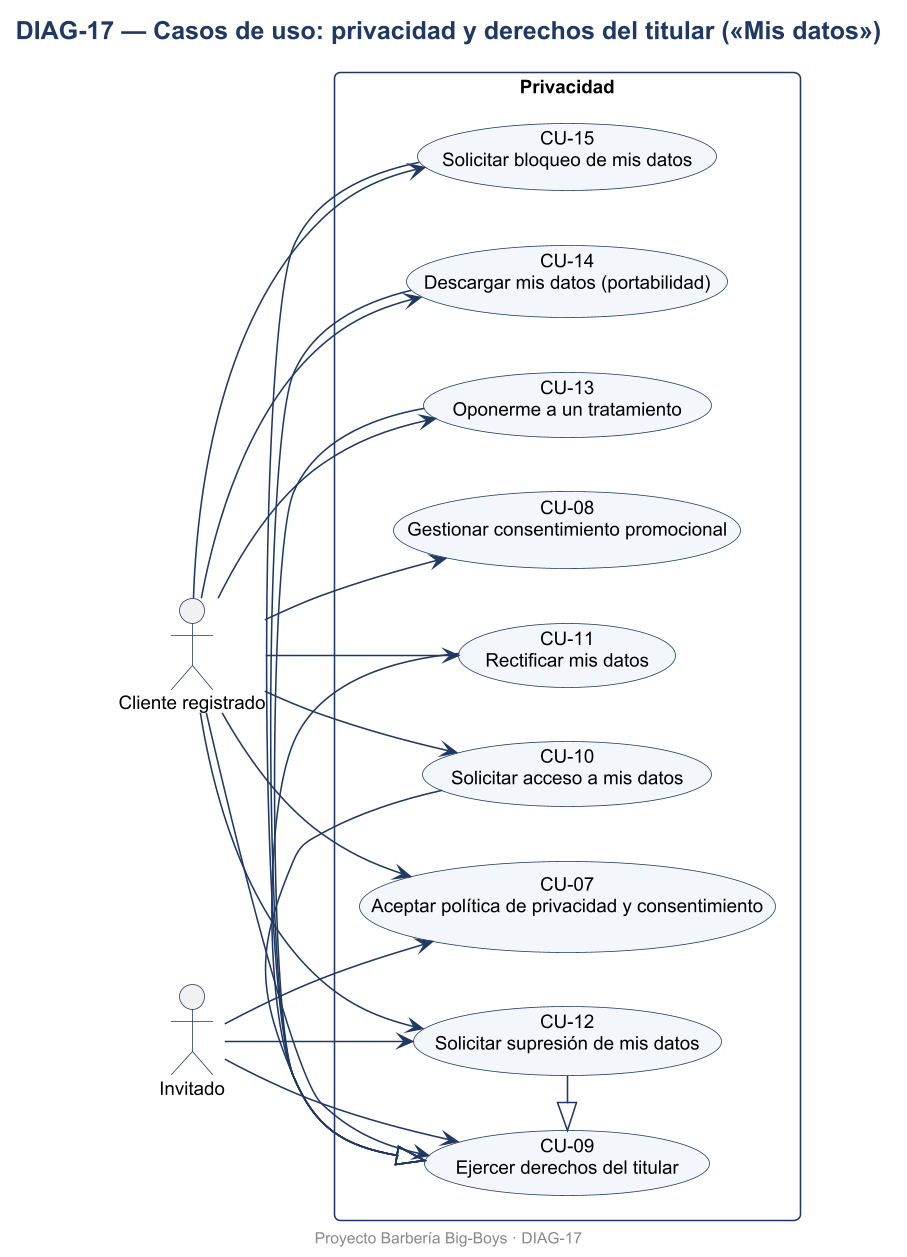

The diagram above was rendered by PlantUML. Its source (embedded in the PNG):
@startuml DIAG-17
skinparamlocked dpi 150
skinparam defaultFontName Arial
skinparam defaultFontSize 12
skinparam shadowing false
skinparam roundcorner 8
skinparam titleFontSize 16
skinparam titleFontStyle bold
skinparam titleFontColor #1F3864
skinparam ArrowColor #1F3864
skinparam BorderColor #1F3864
skinparam BackgroundColor #FFFFFF
skinparam class {
  BackgroundColor #F3F6FB
  HeaderBackgroundColor #DCE6F2
  BorderColor #1F3864
}
skinparam usecase {
  BackgroundColor #F3F6FB
  BorderColor #1F3864
}
skinparam actorBorderColor #1F3864
skinparam packageBorderColor #1F3864
skinparam componentBackgroundColor #F3F6FB
skinparam nodeBackgroundColor #F7F7F7
skinparam databaseBackgroundColor #FFF4D6
skinparam activityBackgroundColor #F3F6FB
skinparam activityBorderColor #1F3864
skinparam stateBackgroundColor #F3F6FB
skinparam stateBorderColor #1F3864
skinparam sequenceParticipantBackgroundColor #F3F6FB
skinparam sequenceLifeLineBorderColor #8899AA
skinparam noteBackgroundColor #FFF9E6
skinparam noteBorderColor #C9A227

title DIAG-17 — Casos de uso: privacidad y derechos del titular («Mis datos»)
left to right direction
actor "Cliente registrado" as CLI
actor "Invitado" as INV
rectangle "Privacidad" {
  usecase "CU-07\nAceptar política de privacidad y consentimiento" as UC07
  usecase "CU-08\nGestionar consentimiento promocional" as UC08
  usecase "CU-09\nEjercer derechos del titular" as UC09
  usecase "CU-10\nSolicitar acceso a mis datos" as UC10
  usecase "CU-11\nRectificar mis datos" as UC11
  usecase "CU-12\nSolicitar supresión de mis datos" as UC12
  usecase "CU-13\nOponerme a un tratamiento" as UC13
  usecase "CU-14\nDescargar mis datos (portabilidad)" as UC14
  usecase "CU-15\nSolicitar bloqueo de mis datos" as UC15
}
CLI --> UC07
INV --> UC07
CLI --> UC08
CLI --> UC09
INV --> UC09
CLI --> UC10
CLI --> UC11
CLI --> UC12
INV --> UC12
CLI --> UC13
CLI --> UC14
CLI --> UC15
UC10 -|> UC09
UC11 -|> UC09
UC12 -|> UC09
UC13 -|> UC09
UC14 -|> UC09
UC15 -|> UC09

footer Proyecto Barbería Big-Boys · DIAG-17
@enduml